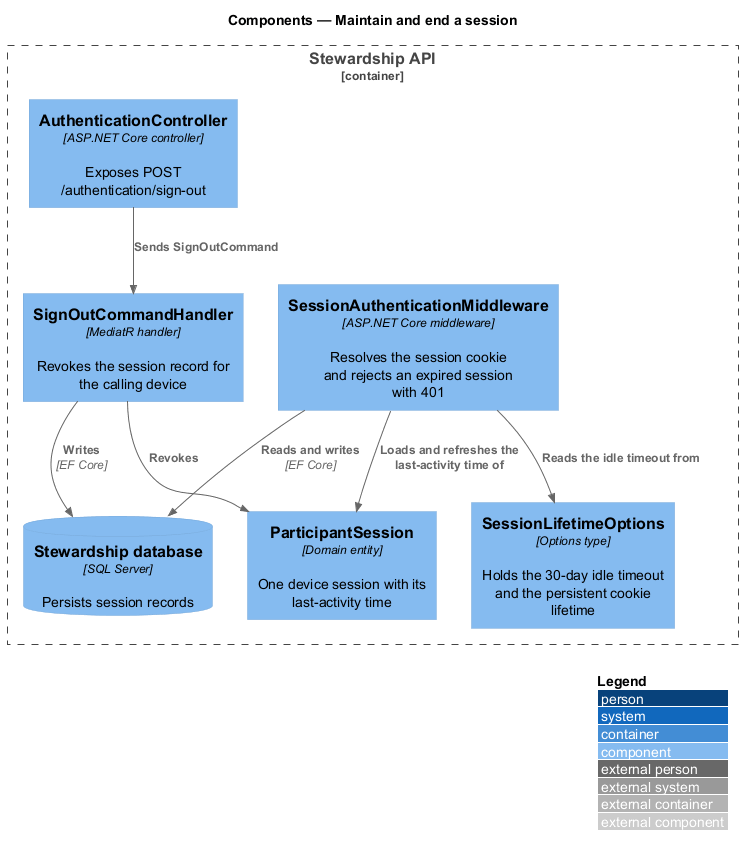

The diagram above was rendered by PlantUML. Its source (embedded in the PNG):
@startuml
!include <C4/C4_Component>
LAYOUT_WITH_LEGEND()
title Components — Maintain and end a session

Container_Boundary(api, "Stewardship API") {
  Component(middleware, "SessionAuthenticationMiddleware", "ASP.NET Core middleware", "Resolves the session cookie and rejects an expired session with 401")
  Component(controller, "AuthenticationController", "ASP.NET Core controller", "Exposes POST /authentication/sign-out")
  Component(handler, "SignOutCommandHandler", "MediatR handler", "Revokes the session record for the calling device")
  Component(session, "ParticipantSession", "Domain entity", "One device session with its last-activity time")
  Component(options, "SessionLifetimeOptions", "Options type", "Holds the 30-day idle timeout and the persistent cookie lifetime")
  ComponentDb(db, "Stewardship database", "SQL Server", "Persists session records")
}

Rel(middleware, session, "Loads and refreshes the last-activity time of")
Rel(middleware, options, "Reads the idle timeout from")
Rel(controller, handler, "Sends SignOutCommand")
Rel(handler, session, "Revokes")
Rel(middleware, db, "Reads and writes", "EF Core")
Rel(handler, db, "Writes", "EF Core")
@enduml